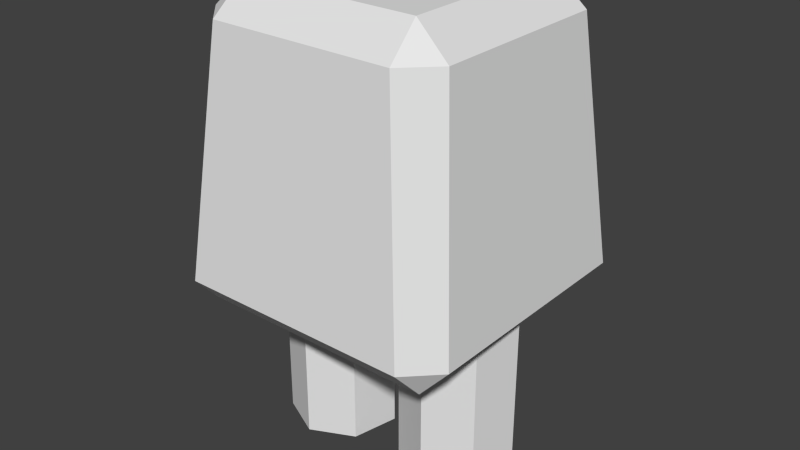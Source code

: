 # Source: plug.blend  (saved by Blender 2.62.0; exported with 4.5.12 LTS)
import bpy
from mathutils import Matrix  # noqa: F401  (used for matrix-valued properties, if any)

bpy.ops.wm.read_factory_settings(use_empty=True)
scene = bpy.context.scene
scene.name = 'Scene'

# ---- collections
col_collection_1 = bpy.data.collections.new('Collection 1'); scene.collection.children.link(col_collection_1)

# ---- materials (node trees are filled in below, after node groups)
mat_noneuntitled = bpy.data.materials.new('Noneuntitled')
mat_noneuntitled.alpha_threshold = 0.0
mat_noneuntitled.use_transparent_shadow = False
mat_noneuntitled.roughness = 0.5
mat_noneuntitled.line_color = (0.0, 0.0, 0.0, 1.0)

# ---- material node trees

# ---- world
world_world = bpy.data.worlds.new('World'); scene.world = world_world
world_world.color = (0.05088, 0.05088, 0.05088)
world_world.use_sun_shadow = False
world_world.sun_shadow_jitter_overblur = 0.0
world_world.cycles.sampling_method = 'MANUAL'
world_world.cycles.sample_map_resolution = 256

# ---- meshes
me_cylinder_001 = bpy.data.meshes.new('Cylinder.001')
me_cylinder_001.from_pydata([(-0.12, -0.0008354, -0.2774), (-0.12, -0.0008352, 0.02258), (-0.1933, -0.05929, -0.2774), (-0.2114, 0.02003, -0.2774), (-0.1607, 0.08363, -0.2774), (-0.07932, 0.08363, -0.2774), (-0.0286, 0.02003, -0.2774), (-0.0467, -0.05929, -0.2774), (-0.12, -0.09459, -0.2774), (-0.1933, -0.05929, 0.02258), (-0.2114, 0.02003, 0.02258), (-0.1607, 0.08363, 0.02258), (-0.07932, 0.08363, 0.02258), (-0.0286, 0.02003, 0.02258), (-0.0467, -0.05929, 0.02258), (-0.12, -0.09459, 0.02258), (0.12, -0.09487, 0.02258), (0.1933, -0.05929, 0.02258), (0.2114, 0.02003, 0.02258), (0.1607, 0.08363, 0.02258), (0.07932, 0.08363, 0.02258), (0.0286, 0.02003, 0.02258), (0.0467, -0.05929, 0.02258), (0.12, -0.09459, -0.2774), (0.1933, -0.05929, -0.2774), (0.2114, 0.02003, -0.2774), (0.1607, 0.08363, -0.2774), (0.07932, 0.08363, -0.2774), (0.0286, 0.02003, -0.2774), (0.0467, -0.05929, -0.2774), (0.12, -0.0008352, 0.02258), (0.12, -0.0008354, -0.2774), (0.1948, -0.245, 0.04975), (0.1547, -0.205, 0.4502), (-0.1547, -0.205, 0.4502), (-0.1948, -0.245, 0.04975), (0.1948, 0.245, 0.04975), (-0.1948, 0.245, 0.04975), (-0.1547, 0.205, 0.4502), (0.1547, 0.205, 0.4502), (0.245, -0.1948, 0.04975), (0.245, 0.1948, 0.04975), (0.205, 0.1547, 0.4502), (0.205, -0.1547, 0.4502), (0.15, -0.15, 0.5), (0.15, 0.15, 0.5), (-0.15, 0.15, 0.5), (-0.15, -0.15, 0.5), (-0.205, -0.1547, 0.4502), (-0.205, 0.1547, 0.4502), (-0.245, 0.1948, 0.04975), (-0.245, -0.1948, 0.04975), (0.2, 0.2, -2.235e-08), (0.2, -0.2, 1.49e-07), (-0.2, -0.2, 7.451e-08), (-0.2, 0.2, -1.267e-07)], [], [(0, 2, 3), (1, 10, 9), (30, 21, 22), (31, 29, 28), (18, 19, 30, 17), (6, 13, 14, 7), (31, 28, 27, 26), (23, 29, 31, 24), (31, 26, 25, 24), (20, 21, 30, 19), (30, 22, 16, 17), (9, 2, 8, 15), (3, 10, 11, 4), (5, 12, 13, 6), (25, 18, 17, 24), (11, 10, 1, 12), (13, 12, 1, 14), (22, 29, 23, 16), (7, 14, 15, 8), (2, 9, 10, 3), (27, 20, 19, 26), (29, 22, 21, 28), (0, 7, 8, 2), (24, 17, 16, 23), (28, 21, 20, 27), (0, 3, 4, 5), (0, 5, 6, 7), (1, 9, 15, 14), (26, 19, 18, 25), (4, 11, 12, 5), (32, 33, 34, 35), (38, 39, 36, 37), (42, 43, 40, 41), (46, 47, 44, 45), (50, 51, 48, 49), (54, 55, 52, 53), (32, 40, 43, 33), (47, 34, 33, 44), (53, 32, 35, 54), (51, 35, 34, 48), (55, 37, 36, 52), (37, 50, 49, 38), (39, 42, 41, 36), (38, 46, 45, 39), (52, 41, 40, 53), (42, 45, 44, 43), (46, 49, 48, 47), (50, 55, 54, 51), (32, 53, 40), (33, 43, 44), (34, 47, 48), (35, 51, 54), (36, 41, 52), (39, 45, 42), (38, 49, 46), (37, 55, 50)])
_uv = me_cylinder_001.uv_layers.new(name='UVMap')
_uv.uv.foreach_set('vector', [0.2726, 0.9868, 0.287, 0.984, 0.287, 0.9886, 0.3251, 0.9865, 0.3411, 0.986, 0.3351, 0.9903, 0.06135, 0.9865, 0.07738, 0.986, 0.07137, 0.9903, 0.2373, 0.9868, 0.2472, 0.983, 0.2532, 0.9873, 0.04689, 0.9847, 0.05775, 0.9815, 0.06135, 0.9865, 0.04691, 0.9892, 0.5868, 0.9862, 0.5865, 0.9609, 0.6043, 0.9609, 0.6046, 0.9862, 0.2373, 0.9868, 0.2532, 0.9873, 0.2472, 0.9912, 0.2337, 0.9918, 0.2337, 0.9816, 0.2472, 0.983, 0.2373, 0.9868, 0.2229, 0.984, 0.2373, 0.9868, 0.2337, 0.9918, 0.2229, 0.9886, 0.2229, 0.984, 0.07132, 0.9821, 0.07738, 0.986, 0.06135, 0.9865, 0.05775, 0.9815, 0.06135, 0.9865, 0.07137, 0.9903, 0.0578, 0.9917, 0.04691, 0.9892, 0.00789, 0.989, 0.007578, 0.9637, 0.01998, 0.9637, 0.02029, 0.989, 0.3627, 0.9862, 0.3623, 0.9609, 0.3769, 0.9609, 0.3772, 0.9862, 0.5722, 0.9863, 0.5719, 0.9609, 0.5865, 0.9609, 0.5868, 0.9862, 0.5407, 0.9862, 0.5404, 0.9609, 0.5582, 0.9609, 0.5585, 0.9862, 0.3351, 0.9821, 0.3411, 0.986, 0.3251, 0.9865, 0.3215, 0.9816, 0.3106, 0.9847, 0.3215, 0.9816, 0.3251, 0.9865, 0.3107, 0.9893, 0.964, 0.9413, 0.9637, 0.9159, 0.9761, 0.9159, 0.9764, 0.9413, 0.03238, 0.9636, 0.03269, 0.989, 0.02029, 0.989, 0.01998, 0.9637, 0.3448, 0.9863, 0.3445, 0.9609, 0.3623, 0.9609, 0.3627, 0.9862, 0.998, 0.8015, 0.9983, 0.8269, 0.9845, 0.8269, 0.9842, 0.8016, 0.4251, 0.9863, 0.4248, 0.9609, 0.4426, 0.9609, 0.4429, 0.9862, 0.2726, 0.9868, 0.2626, 0.983, 0.2761, 0.9816, 0.287, 0.984, 0.9885, 0.9159, 0.9888, 0.9413, 0.9764, 0.9413, 0.9761, 0.9159, 0.4429, 0.9862, 0.4426, 0.9609, 0.4571, 0.9609, 0.4574, 0.9862, 0.2726, 0.9868, 0.287, 0.9886, 0.2761, 0.9918, 0.2626, 0.9912, 0.2726, 0.9868, 0.2626, 0.9912, 0.2566, 0.9873, 0.2626, 0.983, 0.3251, 0.9865, 0.3351, 0.9903, 0.3216, 0.9918, 0.3107, 0.9893, 0.5262, 0.9863, 0.5259, 0.9609, 0.5404, 0.9609, 0.5407, 0.9862, 0.9842, 0.7677, 0.9845, 0.7423, 0.9983, 0.7423, 0.998, 0.7677, 0.0, 0.0, 1.0, 0.0, 1.0, 1.0, 0.0, 1.0, 0.0, 0.0, 1.0, 0.0, 1.0, 1.0, 0.0, 1.0, 0.0, 0.0, 1.0, 0.0, 1.0, 1.0, 0.0, 1.0, 0.0, 0.0, 1.0, 0.0, 1.0, 1.0, 0.0, 1.0, 0.0, 0.0, 1.0, 0.0, 1.0, 1.0, 0.0, 1.0, 0.0, 0.0, 1.0, 0.0, 1.0, 1.0, 0.0, 1.0, 0.0, 0.0, 1.0, 0.0, 1.0, 1.0, 0.0, 1.0, 0.0, 0.0, 1.0, 0.0, 1.0, 1.0, 0.0, 1.0, 0.0, 0.0, 1.0, 0.0, 1.0, 1.0, 0.0, 1.0, 0.0, 0.0, 1.0, 0.0, 1.0, 1.0, 0.0, 1.0, 0.0, 0.0, 1.0, 0.0, 1.0, 1.0, 0.0, 1.0, 0.0, 0.0, 1.0, 0.0, 1.0, 1.0, 0.0, 1.0, 0.0, 0.0, 1.0, 0.0, 1.0, 1.0, 0.0, 1.0, 0.0, 0.0, 1.0, 0.0, 1.0, 1.0, 0.0, 1.0, 0.0, 0.0, 1.0, 0.0, 1.0, 1.0, 0.0, 1.0, 0.0, 0.0, 1.0, 0.0, 1.0, 1.0, 0.0, 1.0, 0.0, 0.0, 1.0, 0.0, 1.0, 1.0, 0.0, 1.0, 0.0, 0.0, 1.0, 0.0, 1.0, 1.0, 0.0, 1.0, 0.0, 0.0, 1.0, 0.0, 1.0, 1.0, 0.0, 0.0, 1.0, 0.0, 1.0, 1.0, 0.0, 0.0, 1.0, 0.0, 1.0, 1.0, 0.0, 0.0, 1.0, 0.0, 1.0, 1.0, 0.0, 0.0, 1.0, 0.0, 1.0, 1.0, 0.0, 0.0, 1.0, 0.0, 1.0, 1.0, 0.0, 0.0, 1.0, 0.0, 1.0, 1.0, 0.0, 0.0, 1.0, 0.0, 1.0, 1.0])
me_cylinder_001.materials.append(mat_noneuntitled)
me_cylinder_001.use_remesh_preserve_volume = False
me_cylinder_001.use_remesh_preserve_attributes = False
me_cylinder_001.use_mirror_vertex_groups = False
me_cylinder_001.update()

# ---- objects
ob_cylinder_001 = bpy.data.objects.new('Cylinder.001', me_cylinder_001)

# ---- transforms, parenting, visibility, modifiers, constraints
ob_cylinder_001.location = (0.0, 0.0, 0.0)
ob_cylinder_001.rotation_euler = (5.96e-07, -0.0, 0.0)
ob_cylinder_001.scale = (0.5, 0.5, 0.5)
ob_cylinder_001.lineart.crease_threshold = 0.0

# ---- collection membership
col_collection_1.objects.link(ob_cylinder_001)

# ---- scene / render settings (as saved in the file)
scene.frame_start = 1; scene.frame_end = 250; scene.frame_set(1)
scene.render.engine = 'BLENDER_EEVEE_NEXT'
scene.render.image_settings.color_mode = 'RGB'
scene.render.image_settings.compression = 90
scene.render.resolution_percentage = 50
scene.render.dither_intensity = 0.0
scene.render.bake_margin = 2
scene.render.bake_bias = 0.0
scene.cycles.use_denoising = False
scene.cycles.samples = 10
scene.cycles.sampling_pattern = 'TABULATED_SOBOL'
scene.cycles.light_sampling_threshold = 0.0
scene.cycles.use_adaptive_sampling = False
scene.cycles.use_light_tree = False
scene.cycles.blur_glossy = 0.0
scene.cycles.volume_bounces = 1
scene.cycles.pixel_filter_type = 'GAUSSIAN'
scene.cycles.sample_clamp_indirect = 0.0
scene.view_settings.view_transform = 'Standard'
bpy.context.view_layer.update()

# ---- added for rendering (the .blend has no active camera and no usable light): camera, sun
cam_auto = bpy.data.cameras.new('AutoCamera')
cam_auto.lens = 50.0
cam_auto.sensor_width = 36.0
cam_auto.clip_end = 1000.0
ob_auto_camera = bpy.data.objects.new('AutoCamera', cam_auto)
scene.collection.objects.link(ob_auto_camera)
ob_auto_camera.location = (0.481801, -0.578161, 0.441086)
ob_auto_camera.rotation_euler = (1.09748, -7.21219e-08, 0.694738)
scene.camera = ob_auto_camera
light_auto_sun = bpy.data.lights.new('AutoSun', 'SUN')
light_auto_sun.energy = 3.0
light_auto_sun.angle = 0.0523599
ob_auto_sun = bpy.data.objects.new('AutoSun', light_auto_sun)
scene.collection.objects.link(ob_auto_sun)
ob_auto_sun.rotation_euler = (0.872665, 0.174533, 0.523599)
bpy.context.view_layer.update()
